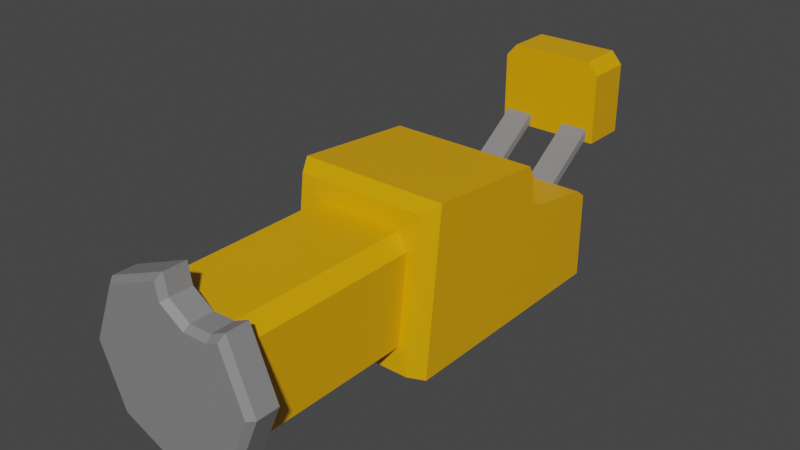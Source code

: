 # Source: rocket_launcher_1.blend  (saved by Blender 4.1.24; exported with 4.5.12 LTS)
import bpy
from mathutils import Matrix  # noqa: F401  (used for matrix-valued properties, if any)

bpy.ops.wm.read_factory_settings(use_empty=True)
scene = bpy.context.scene
scene.name = 'Scene'

# ---- collections
col_collection = bpy.data.collections.new('Collection'); scene.collection.children.link(col_collection)

# ---- materials (node trees are filled in below, after node groups)
mat_material = bpy.data.materials.new('Material')
mat_material.alpha_threshold = 0.0
mat_material.use_transparent_shadow = False
mat_material.line_color = (0.0, 0.0, 0.0, 1.0)
mat_material_004 = bpy.data.materials.new('Material.004')
mat_material_004.alpha_threshold = 0.0
mat_material_004.use_transparent_shadow = False
mat_material_004.line_color = (0.0, 0.0, 0.0, 1.0)
mat_material_005 = bpy.data.materials.new('Material.005')
mat_material_005.use_transparent_shadow = False
mat_material_001 = bpy.data.materials.new('Material.001')
mat_material_001.use_transparent_shadow = False

# ---- material node trees
mat_material.use_nodes = True; mat_material.node_tree.nodes.clear()
_N = mat_material.node_tree.nodes; _L = mat_material.node_tree.links
n0 = _N.new('ShaderNodeOutputMaterial'); n0.name = 'Material Output'; n0.location = (300, 300)
n1 = _N.new('ShaderNodeBsdfPrincipled'); n1.name = 'Principled BSDF'; n1.location = (10, 300)
n1.distribution = 'GGX'
n1.subsurface_method = 'RANDOM_WALK_SKIN'
n1.inputs[0].default_value = (0.8, 0.3765, 0.0, 1.0)
n1.inputs[2].default_value = 0.4
n1.inputs[3].default_value = 1.45
n1.inputs[27].default_value = (0.0, 0.0, 0.0, 1.0)
n1.inputs[28].default_value = 1.0
_L.new(n1.outputs[0], n0.inputs[0])
n0.is_active_output = True
mat_material_004.use_nodes = True; mat_material_004.node_tree.nodes.clear()
_N = mat_material_004.node_tree.nodes; _L = mat_material_004.node_tree.links
n0 = _N.new('ShaderNodeOutputMaterial'); n0.name = 'Material Output'; n0.location = (300, 300)
n1 = _N.new('ShaderNodeBsdfPrincipled'); n1.name = 'Principled BSDF'; n1.location = (10, 300)
n1.distribution = 'GGX'
n1.subsurface_method = 'RANDOM_WALK_SKIN'
n1.inputs[0].default_value = (0.8, 0.3765, 0.0, 1.0)
n1.inputs[2].default_value = 0.4
n1.inputs[3].default_value = 1.45
n1.inputs[27].default_value = (0.0, 0.0, 0.0, 1.0)
n1.inputs[28].default_value = 1.0
_L.new(n1.outputs[0], n0.inputs[0])
n0.is_active_output = True
mat_material_005.use_nodes = True; mat_material_005.node_tree.nodes.clear()
_N = mat_material_005.node_tree.nodes; _L = mat_material_005.node_tree.links
n0 = _N.new('ShaderNodeBsdfPrincipled'); n0.name = 'Principled BSDF'; n0.location = (10, 300)
n0.distribution = 'GGX'
n0.subsurface_method = 'RANDOM_WALK_SKIN'
n0.inputs[0].default_value = (0.233, 0.233, 0.233, 1.0)
n0.inputs[3].default_value = 1.45
n0.inputs[27].default_value = (0.0, 0.0, 0.0, 1.0)
n0.inputs[28].default_value = 1.0
n1 = _N.new('ShaderNodeOutputMaterial'); n1.name = 'Material Output'; n1.location = (300, 300)
_L.new(n0.outputs[0], n1.inputs[0])
n1.is_active_output = True
mat_material_001.use_nodes = True; mat_material_001.node_tree.nodes.clear()
_N = mat_material_001.node_tree.nodes; _L = mat_material_001.node_tree.links
n0 = _N.new('ShaderNodeBsdfPrincipled'); n0.name = 'Principled BSDF'; n0.location = (10, 300)
n0.distribution = 'GGX'
n0.subsurface_method = 'RANDOM_WALK_SKIN'
n0.inputs[0].default_value = (0.233, 0.233, 0.233, 1.0)
n0.inputs[3].default_value = 1.45
n0.inputs[27].default_value = (0.0, 0.0, 0.0, 1.0)
n0.inputs[28].default_value = 1.0
n1 = _N.new('ShaderNodeOutputMaterial'); n1.name = 'Material Output'; n1.location = (300, 300)
_L.new(n0.outputs[0], n1.inputs[0])
n1.is_active_output = True

# ---- world
world_world = bpy.data.worlds.new('World'); scene.world = world_world
world_world.use_nodes = True; world_world.node_tree.nodes.clear()
_N = world_world.node_tree.nodes; _L = world_world.node_tree.links
n0 = _N.new('ShaderNodeOutputWorld'); n0.name = 'World Output'; n0.location = (300, 300)
n1 = _N.new('ShaderNodeBackground'); n1.name = 'Background'; n1.location = (10, 300)
n1.inputs[0].default_value = (0.05088, 0.05088, 0.05088, 1.0)
_L.new(n1.outputs[0], n0.inputs[0])
n0.is_active_output = True
world_world.color = (0.05088, 0.05088, 0.05088)
world_world.use_sun_shadow = False
world_world.sun_shadow_jitter_overblur = 0.0

# ---- meshes
me_cube = bpy.data.meshes.new('Cube')
me_cube.from_pydata([(1.0, 0.3375, 0.6244), (1.0, 1.228, -1.126), (0.8755, -1.155, 1.316), (0.8755, -1.331, -1.002), (-1.0, 0.3375, 0.6244), (-1.0, 1.228, -1.126), (-0.8755, -1.155, 1.316), (-0.8755, -1.331, -1.002), (1.0, 1.117, 0.3792), (-1.0, 1.117, 0.3792), (1.0, 0.2586, 1.266), (-1.0, 0.2586, 1.266), (1.0, 0.4663, 0.5416), (-1.0, 0.4663, 0.5416), (-1.0, -1.176, -1.126), (-1.0, -1.0, 1.44), (1.0, -1.0, 1.44), (1.0, -1.176, -1.126), (-1.0, 0.3132, 1.114), (1.0, 0.3132, 1.114), (-1.0, 1.228, 0.2489), (1.0, 1.228, 0.2489)], [], [(3, 2, 6, 7), (14, 15, 11, 18, 4, 13, 9, 20, 5), (5, 1, 17, 14), (1, 21, 8, 12, 0, 19, 10, 16, 17), (7, 6, 15, 14), (2, 3, 17, 16), (3, 7, 14, 17), (5, 20, 21, 1), (20, 9, 8, 21), (8, 9, 13, 12), (12, 13, 4, 0), (18, 19, 0, 4), (19, 18, 11, 10), (10, 11, 15, 16), (6, 2, 16, 15)])
_uv = me_cube.uv_layers.new(name='UVMap')
_uv.uv.foreach_set('vector', [0.3878, 0.7656, 0.6122, 0.7656, 0.6122, 0.9844, 0.3878, 0.9844, 0.375, 0.0, 0.625, 0.0, 0.625, 0.125, 0.625, 0.1875, 0.625, 0.25, 0.5625, 0.25, 0.5, 0.25, 0.4375, 0.25, 0.375, 0.25, 0.125, 0.5, 0.375, 0.5, 0.375, 0.75, 0.125, 0.75, 0.375, 0.5, 0.4375, 0.5, 0.5, 0.5, 0.5625, 0.5, 0.625, 0.5, 0.625, 0.5625, 0.625, 0.625, 0.625, 0.75, 0.375, 0.75, 0.3878, 0.9844, 0.6122, 0.9844, 0.625, 1.0, 0.375, 1.0, 0.6122, 0.7656, 0.3878, 0.7656, 0.375, 0.75, 0.625, 0.75, 0.3878, 0.7656, 0.3878, 0.9844, 0.375, 1.0, 0.375, 0.75, 0.375, 0.25, 0.4375, 0.25, 0.4375, 0.5, 0.375, 0.5, 0.4375, 0.25, 0.5, 0.25, 0.5, 0.5, 0.4375, 0.5, 0.5, 0.5, 0.5, 0.25, 0.5625, 0.25, 0.5625, 0.5, 0.5625, 0.5, 0.5625, 0.25, 0.625, 0.25, 0.625, 0.5, 0.625, 0.1875, 0.625, 0.5625, 0.625, 0.5, 0.625, 0.25, 0.625, 0.5625, 0.625, 0.1875, 0.625, 0.125, 0.625, 0.625, 0.625, 0.625, 0.625, 0.125, 0.625, 0.0, 0.625, 0.75, 0.6122, 0.9844, 0.6122, 0.7656, 0.625, 0.75, 0.625, 1.0])
me_cube.materials.append(mat_material)
me_cube.use_mirror_vertex_groups = False
me_cube.update()
me_cube_001 = bpy.data.meshes.new('Cube.001')
me_cube_001.from_pydata([(1.0, 1.0, -1.0), (1.0, -1.0, -1.0), (-1.0, 1.0, -1.0), (-1.0, -1.0, -1.0), (0.7977, 0.9913, 1.112), (1.0, 1.0, 0.7977), (0.7977, -0.9913, 1.112), (1.0, -1.0, 0.7977), (-0.7977, 0.9913, 1.112), (-1.0, 1.0, 0.7977), (-0.7977, -0.9913, 1.112), (-1.0, -1.0, 0.7977)], [], [(1, 7, 11, 3), (3, 11, 9, 2), (2, 0, 1, 3), (4, 8, 10, 6), (0, 5, 7, 1), (6, 10, 11, 7), (4, 6, 7, 5), (10, 8, 9, 11), (8, 4, 5, 9), (2, 9, 5, 0)])
_uv = me_cube_001.uv_layers.new(name='UVMap')
_uv.uv.foreach_set('vector', [0.375, 0.75, 0.5997, 0.75, 0.5997, 1.0, 0.375, 1.0, 0.375, 0.0, 0.5997, 0.0, 0.5997, 0.25, 0.375, 0.25, 0.125, 0.5, 0.375, 0.5, 0.375, 0.75, 0.125, 0.75, 0.6503, 0.5253, 0.8497, 0.5253, 0.8497, 0.7247, 0.6503, 0.7247, 0.375, 0.5, 0.5997, 0.5, 0.5997, 0.75, 0.375, 0.75, 0.6503, 0.7247, 0.8497, 0.7247, 0.875, 0.75, 0.625, 0.75, 0.6503, 0.5253, 0.6503, 0.7247, 0.5997, 0.75, 0.5997, 0.5, 0.8497, 0.7247, 0.8497, 0.5253, 0.875, 0.5, 0.875, 0.75, 0.8497, 0.5253, 0.6503, 0.5253, 0.625, 0.5, 0.875, 0.5, 0.375, 0.25, 0.5997, 0.25, 0.5997, 0.5, 0.375, 0.5])
me_cube_001.materials.append(mat_material)
me_cube_001.use_mirror_vertex_groups = False
me_cube_001.update()
me_cube_003 = bpy.data.meshes.new('Cube.003')
me_cube_003.from_pydata([(1.0, 1.0, 1.0), (1.0, 1.0, -1.0), (-1.0, 1.0, 1.0), (-1.0, 1.0, -1.0), (1.0, -0.8384, 1.0), (0.8384, -1.0, 0.8384), (0.8384, -1.0, -0.8384), (1.0, -0.8384, -1.0), (-0.8384, -1.0, 0.8384), (-1.0, -0.8384, 1.0), (-0.8384, -1.0, -0.8384), (-1.0, -0.8384, -1.0)], [], [(3, 1, 7, 11), (0, 2, 9, 4), (11, 9, 2, 3), (6, 5, 8, 10), (3, 2, 0, 1), (10, 8, 9, 11), (5, 6, 7, 4), (4, 9, 8, 5), (11, 7, 6, 10), (1, 0, 4, 7)])
_uv = me_cube_003.uv_layers.new(name='UVMap')
_uv.uv.foreach_set('vector', [0.125, 0.5, 0.375, 0.5, 0.375, 0.7298, 0.125, 0.7298, 0.625, 0.5, 0.875, 0.5, 0.875, 0.7298, 0.625, 0.7298, 0.375, 0.0202, 0.625, 0.0202, 0.625, 0.25, 0.375, 0.25, 0.3952, 0.7702, 0.6048, 0.7702, 0.6048, 0.9798, 0.3952, 0.9798, 0.375, 0.25, 0.625, 0.25, 0.625, 0.5, 0.375, 0.5, 0.3952, 0.9798, 0.6048, 0.9798, 0.625, 1.0, 0.375, 1.0, 0.6048, 0.7702, 0.3952, 0.7702, 0.375, 0.7298, 0.625, 0.7298, 0.625, 0.75, 0.625, 1.0, 0.6048, 0.9798, 0.6048, 0.7702, 0.375, 1.0, 0.375, 0.75, 0.3952, 0.7702, 0.3952, 0.9798, 0.375, 0.5, 0.625, 0.5, 0.625, 0.7298, 0.375, 0.7298])
me_cube_003.materials.append(mat_material)
me_cube_003.use_mirror_vertex_groups = False
me_cube_003.update()
me_cube_005 = bpy.data.meshes.new('Cube.005')
me_cube_005.from_pydata([(1.0, 1.0, -1.0), (1.0, -1.0, -1.0), (-1.0, 1.0, -1.0), (-1.0, -1.0, -1.0), (0.7977, 0.9913, 1.112), (1.0, 1.0, 0.7977), (0.7977, -0.9913, 1.112), (1.0, -1.0, 0.7977), (-0.7977, 0.9913, 1.112), (-1.0, 1.0, 0.7977), (-0.7977, -0.9913, 1.112), (-1.0, -1.0, 0.7977)], [], [(1, 7, 11, 3), (3, 11, 9, 2), (2, 0, 1, 3), (4, 8, 10, 6), (0, 5, 7, 1), (6, 10, 11, 7), (4, 6, 7, 5), (10, 8, 9, 11), (8, 4, 5, 9), (2, 9, 5, 0)])
_uv = me_cube_005.uv_layers.new(name='UVMap')
_uv.uv.foreach_set('vector', [0.375, 0.75, 0.5997, 0.75, 0.5997, 1.0, 0.375, 1.0, 0.375, 0.0, 0.5997, 0.0, 0.5997, 0.25, 0.375, 0.25, 0.125, 0.5, 0.375, 0.5, 0.375, 0.75, 0.125, 0.75, 0.6503, 0.5253, 0.8497, 0.5253, 0.8497, 0.7247, 0.6503, 0.7247, 0.375, 0.5, 0.5997, 0.5, 0.5997, 0.75, 0.375, 0.75, 0.6503, 0.7247, 0.8497, 0.7247, 0.875, 0.75, 0.625, 0.75, 0.6503, 0.5253, 0.6503, 0.7247, 0.5997, 0.75, 0.5997, 0.5, 0.8497, 0.7247, 0.8497, 0.5253, 0.875, 0.5, 0.875, 0.75, 0.8497, 0.5253, 0.6503, 0.5253, 0.625, 0.5, 0.875, 0.5, 0.375, 0.25, 0.5997, 0.25, 0.5997, 0.5, 0.375, 0.5])
me_cube_005.materials.append(mat_material_004)
me_cube_005.use_mirror_vertex_groups = False
me_cube_005.update()
me_circle_003 = bpy.data.meshes.new('Circle.003')
me_circle_003.from_pydata([(0.0, 1.0, 0.0), (0.7071, 0.7071, 0.2185), (-0.7071, 0.7071, 0.0), (1.0, 1.192e-08, 0.2185), (-1.0, -4.371e-08, 0.0), (0.7071, -0.7071, 0.2185), (-0.7071, -0.7071, 0.0), (8.742e-08, -1.0, 0.2185), (8.742e-08, -1.0, 0.0), (0.0, 1.0, 0.2185), (0.7071, -0.7071, 0.0), (-0.7071, -0.7071, 0.2185), (1.0, 1.192e-08, 0.0), (-1.0, -4.371e-08, 0.2185), (0.7071, 0.7071, 0.0), (-0.7071, 0.7071, 0.2185), (-0.2797, 0.6196, 0.2185), (-0.2797, 0.6196, 7.927e-09), (-0.5303, 0.6261, 0.2185), (-0.04372, 0.7726, 0.2185), (-0.04372, 0.7726, 5.223e-09), (-0.5303, 0.6261, 5.223e-09), (0.0, 1.0, 0.2198), (0.0427, 0.9207, 0.2767), (0.6636, 0.6636, 0.2767), (0.7071, 0.7071, 0.2198), (0.9384, 2.608e-08, 0.2767), (1.0, 1.192e-08, 0.2198), (0.6636, -0.6636, 0.2767), (0.7071, -0.7071, 0.2198), (8.568e-08, -0.9384, 0.2767), (8.742e-08, -1.0, 0.2198), (-0.6636, -0.6636, 0.2767), (-0.7071, -0.7071, 0.2198), (-0.9384, -3.725e-08, 0.2767), (-1.0, -4.371e-08, 0.2198), (-0.6771, 0.6308, 0.2767), (-0.7071, 0.7071, 0.2198), (-0.04372, 0.7726, 0.2198), (0.007576, 0.738, 0.2767), (-0.5303, 0.6261, 0.2198), (-0.5434, 0.5696, 0.2767), (-0.2635, 0.5622, 0.2767), (-0.2797, 0.6196, 0.2198)], [], [(0, 14, 12, 10, 8, 6, 4, 2, 21, 17, 20), (10, 5, 7, 8), (6, 11, 13, 4), (0, 20, 19, 9), (0, 9, 1, 14), (12, 3, 5, 10), (8, 7, 11, 6), (4, 13, 15, 2), (14, 1, 3, 12), (19, 20, 17, 16), (16, 17, 21, 18), (2, 15, 18, 21), (9, 19, 38, 22), (18, 15, 37, 40), (11, 7, 31, 33), (23, 39, 42, 41, 36, 34, 32, 30, 28, 26, 24), (3, 1, 25, 27), (13, 11, 33, 35), (19, 16, 43, 38), (5, 3, 27, 29), (15, 13, 35, 37), (16, 18, 40, 43), (7, 5, 29, 31), (23, 24, 25, 22), (24, 26, 27, 25), (26, 28, 29, 27), (28, 30, 31, 29), (30, 32, 33, 31), (32, 34, 35, 33), (34, 36, 37, 35), (39, 23, 22, 38), (41, 42, 43, 40), (36, 41, 40, 37), (42, 39, 38, 43), (1, 9, 22, 25)])
_uv = me_circle_003.uv_layers.new(name='UVMap')
_uv.uv.foreach_set('vector', [0.0, 0.0, 0.0, 0.0, 0.0, 0.0, 0.0, 0.0, 0.0, 0.0, 0.0, 0.0, 0.0, 0.0, 0.0, 0.0, 0.0, 0.0, 0.0, 0.0, 0.0, 0.0, 0.0, 0.0, 0.0, 0.0, 0.0, 0.0, 0.0, 0.0, 0.0, 0.0, 0.0, 0.0, 0.0, 0.0, 0.0, 0.0, 0.0, 0.0, 0.0, 0.0, 0.0, 0.0, 0.0, 0.0, 0.0, 0.0, 0.0, 0.0, 0.0, 0.0, 0.0, 0.0, 0.0, 0.0, 0.0, 0.0, 0.0, 0.0, 0.0, 0.0, 0.0, 0.0, 0.0, 0.0, 0.0, 0.0, 0.0, 0.0, 0.0, 0.0, 0.0, 0.0, 0.0, 0.0, 0.0, 0.0, 0.0, 0.0, 0.0, 0.0, 0.0, 0.0, 0.0, 0.0, 0.0, 0.0, 0.0, 0.0, 0.0, 0.0, 0.0, 0.0, 0.0, 0.0, 0.0, 0.0, 0.0, 0.0, 0.0, 0.0, 0.0, 0.0, 0.0, 0.0, 0.0, 0.0, 0.0, 0.0, 0.0, 0.0, 0.0, 0.0, 0.0, 0.0, 0.0, 0.0, 0.0, 0.0, 0.0, 0.0, 0.0, 0.0, 0.0, 0.0, 0.0, 0.0, 0.0, 0.0, 0.0, 0.0, 0.0, 0.0, 0.0, 0.0, 0.0, 0.0, 0.0, 0.0, 0.0, 0.0, 0.0, 0.0, 0.0, 0.0, 0.0, 0.0, 0.0, 0.0, 0.0, 0.0, 0.0, 0.0, 0.0, 0.0, 0.0, 0.0, 0.0, 0.0, 0.0, 0.0, 0.0, 0.0, 0.0, 0.0, 0.0, 0.0, 0.0, 0.0, 0.0, 0.0, 0.0, 0.0, 0.0, 0.0, 0.0, 0.0, 0.0, 0.0, 0.0, 0.0, 0.0, 0.0, 0.0, 0.0, 0.0, 0.0, 0.0, 0.0, 0.0, 0.0, 0.0, 0.0, 0.0, 0.0, 0.0, 0.0, 0.0, 0.0, 0.0, 0.0, 0.0, 0.0, 0.0, 0.0, 0.0, 0.0, 0.0, 0.0, 0.0, 0.0, 0.0, 0.0, 0.0, 0.0, 0.0, 0.0, 0.0, 0.0, 0.0, 0.0, 0.0, 0.0, 0.0, 0.0, 0.0, 0.0, 0.0, 0.0, 0.0, 0.0, 0.0, 0.0, 0.0, 0.0, 0.0, 0.0, 0.0, 0.0, 0.0, 0.0, 0.0, 0.0, 0.0, 0.0, 0.0, 0.0, 0.0, 0.0, 0.0, 0.0, 0.0, 0.0, 0.0, 0.0, 0.0, 0.0, 0.0, 0.0, 0.0, 0.0, 0.0, 0.0, 0.0, 0.0, 0.0, 0.0, 0.0, 0.0, 0.0, 0.0, 0.0, 0.0, 0.0, 0.0, 0.0, 0.0, 0.0, 0.0, 0.0, 0.0, 0.0, 0.0, 0.0, 0.0, 0.0, 0.0, 0.0, 0.0, 0.0, 0.0, 0.0, 0.0, 0.0, 0.0, 0.0, 0.0, 0.0, 0.0, 0.0, 0.0, 0.0, 0.0, 0.0, 0.0, 0.0, 0.0])
me_circle_003.materials.append(mat_material_005)
me_circle_003.update()
me_cube_006 = bpy.data.meshes.new('Cube.006')
me_cube_006.from_pydata([(-0.9281, -0.1112, -0.1841), (-0.9281, -0.1112, 0.09207), (-0.9281, 0.1112, -0.1841), (-0.9281, 0.1112, 0.09207), (-0.2078, -0.1112, -0.1841), (-0.2078, -0.1112, 0.09207), (-0.2078, 0.1112, -0.1841), (-0.2078, 0.1112, 0.09207)], [], [(0, 1, 3, 2), (2, 3, 7, 6), (6, 7, 5, 4), (4, 5, 1, 0), (2, 6, 4, 0), (7, 3, 1, 5)])
_uv = me_cube_006.uv_layers.new(name='UVMap')
_uv.uv.foreach_set('vector', [0.375, 0.0, 0.625, 0.0, 0.625, 0.25, 0.375, 0.25, 0.375, 0.25, 0.625, 0.25, 0.625, 0.5, 0.375, 0.5, 0.375, 0.5, 0.625, 0.5, 0.625, 0.75, 0.375, 0.75, 0.375, 0.75, 0.625, 0.75, 0.625, 1.0, 0.375, 1.0, 0.125, 0.5, 0.375, 0.5, 0.375, 0.75, 0.125, 0.75, 0.625, 0.5, 0.875, 0.5, 0.875, 0.75, 0.625, 0.75])
me_cube_006.materials.append(mat_material_005)
me_cube_006.update()
me_cube_002 = bpy.data.meshes.new('Cube.002')
me_cube_002.from_pydata([(-0.9281, -0.1112, -0.1841), (-0.9281, -0.1112, 0.09207), (-0.9281, 0.1112, -0.1841), (-0.9281, 0.1112, 0.09207), (-0.2078, -0.1112, -0.1841), (-0.2078, -0.1112, 0.09207), (-0.2078, 0.1112, -0.1841), (-0.2078, 0.1112, 0.09207)], [], [(0, 1, 3, 2), (2, 3, 7, 6), (6, 7, 5, 4), (4, 5, 1, 0), (2, 6, 4, 0), (7, 3, 1, 5)])
_uv = me_cube_002.uv_layers.new(name='UVMap')
_uv.uv.foreach_set('vector', [0.375, 0.0, 0.625, 0.0, 0.625, 0.25, 0.375, 0.25, 0.375, 0.25, 0.625, 0.25, 0.625, 0.5, 0.375, 0.5, 0.375, 0.5, 0.625, 0.5, 0.625, 0.75, 0.375, 0.75, 0.375, 0.75, 0.625, 0.75, 0.625, 1.0, 0.375, 1.0, 0.125, 0.5, 0.375, 0.5, 0.375, 0.75, 0.125, 0.75, 0.625, 0.5, 0.875, 0.5, 0.875, 0.75, 0.625, 0.75])
me_cube_002.materials.append(mat_material_001)
me_cube_002.update()

# ---- objects
ob_cube = bpy.data.objects.new('Cube', me_cube)
ob_cube_001 = bpy.data.objects.new('Cube.001', me_cube_001)
ob_cube_003 = bpy.data.objects.new('Cube.003', me_cube_003)
ob_cube_002 = bpy.data.objects.new('Cube.002', me_cube_005)
ob_circle = bpy.data.objects.new('Circle', me_circle_003)
ob_cube_004 = bpy.data.objects.new('Cube.004', me_cube_006)
ob_cube_005 = bpy.data.objects.new('Cube.005', me_cube_002)

# ---- transforms, parenting, visibility, modifiers, constraints
ob_cube.location = (0.04263, 0.0, 0.0)
ob_cube.scale = (-0.7432, 1.0, 0.6256)
ob_cube.lock_rotations_4d = False
ob_cube.empty_display_type = 'ARROWS'
ob_cube.lineart.crease_threshold = 0.0
ob_cube_001.location = (0.04271, -2.005, 0.09502)
ob_cube_001.scale = (-0.5422, 1.0, 0.4774)
ob_cube_001.lock_rotations_4d = False
ob_cube_001.empty_display_type = 'ARROWS'
ob_cube_001.lineart.crease_threshold = 0.0
ob_cube_003.location = (-0.2705, 0.0, -0.1519)
ob_cube_003.scale = (-0.6825, 0.5997, 0.2987)
ob_cube_003.lock_rotations_4d = False
ob_cube_003.empty_display_type = 'ARROWS'
ob_cube_003.lineart.crease_threshold = 0.0
ob_cube_002.location = (0.04263, 1.924, 0.8686)
ob_cube_002.scale = (-0.5225, 0.2283, 0.3899)
ob_cube_002.lock_rotations_4d = False
ob_cube_002.empty_display_type = 'ARROWS'
ob_cube_002.lineart.crease_threshold = 0.0
ob_circle.location = (0.04108, -2.979, 0.1045)
ob_circle.rotation_euler = (1.571, -0.0, 0.0)
ob_circle.scale = (-0.8665, 0.8665, 1.0)
ob_cube_004.location = (-0.251, 0.5589, -0.2278)
ob_cube_004.rotation_euler = (-1.571, 0.6072, -1.571)
ob_cube_004.scale = (1.908, 0.3438, 0.9895)
ob_cube_005.location = (0.4019, 0.5589, -0.2278)
ob_cube_005.rotation_euler = (-1.571, 0.6072, -1.571)
ob_cube_005.scale = (1.908, 0.3438, 0.9895)

# ---- collection membership
col_collection.objects.link(ob_cube)
col_collection.objects.link(ob_cube_001)
col_collection.objects.link(ob_cube_003)
col_collection.objects.link(ob_cube_002)
col_collection.objects.link(ob_circle)
col_collection.objects.link(ob_cube_004)
col_collection.objects.link(ob_cube_005)

# ---- scene / render settings (as saved in the file)
scene.frame_start = 1; scene.frame_end = 250; scene.frame_set(1)
scene.render.engine = 'BLENDER_EEVEE_NEXT'
scene.cycles.sampling_pattern = 'TABULATED_SOBOL'
scene.cycles.use_light_tree = False
scene.eevee.ray_tracing_options.trace_max_roughness = 0.0
scene.view_settings.view_transform = 'Filmic'
bpy.context.view_layer.update()

# ---- added for rendering (the .blend has no active camera and no usable light): camera, sun
cam_auto = bpy.data.cameras.new('AutoCamera')
cam_auto.lens = 50.0
cam_auto.sensor_width = 36.0
cam_auto.clip_end = 1000.0
ob_auto_camera = bpy.data.objects.new('AutoCamera', cam_auto)
scene.collection.objects.link(ob_auto_camera)
ob_auto_camera.location = (5.60329, -7.30296, 4.77077)
ob_auto_camera.rotation_euler = (1.09748, -7.21219e-08, 0.694738)
scene.camera = ob_auto_camera
light_auto_sun = bpy.data.lights.new('AutoSun', 'SUN')
light_auto_sun.energy = 3.0
light_auto_sun.angle = 0.0523599
ob_auto_sun = bpy.data.objects.new('AutoSun', light_auto_sun)
scene.collection.objects.link(ob_auto_sun)
ob_auto_sun.rotation_euler = (0.872665, 0.174533, 0.523599)
bpy.context.view_layer.update()
